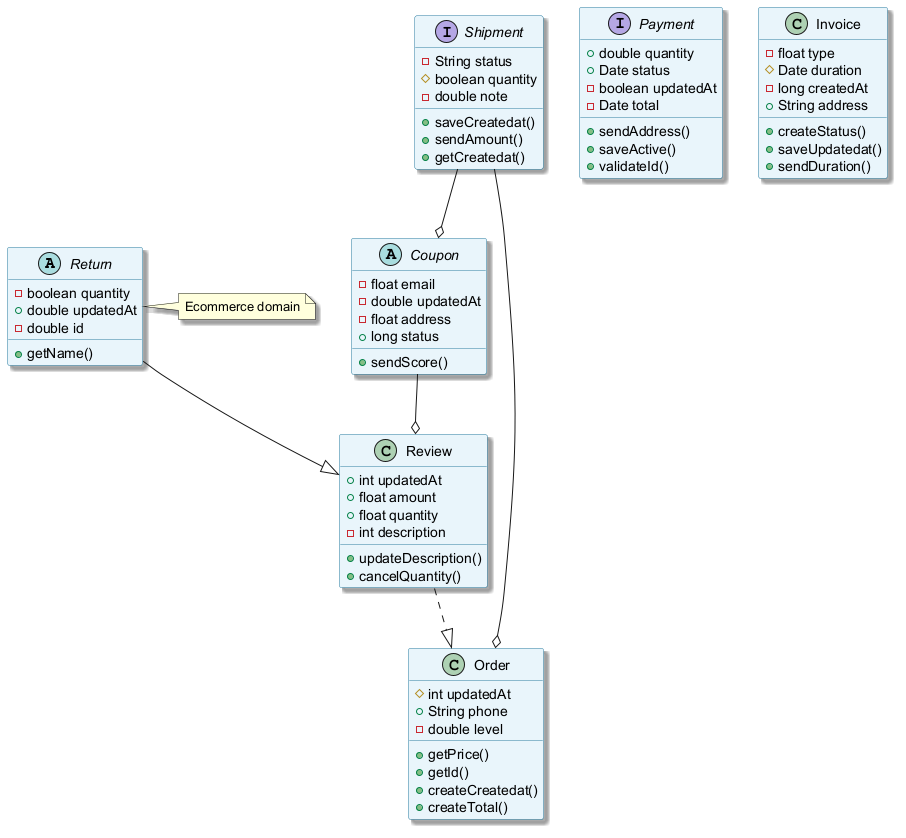

The diagram above was rendered by PlantUML. Its source (embedded in the PNG):
@startuml
skinparam backgroundColor #FFFFFF
skinparam classBackgroundColor #E8F4FA
skinparam classBorderColor #2C7DA0
skinparam shadowing true
abstract class Return {
  -boolean quantity
  +double updatedAt
  -double id
  +getName()
}
interface Payment {
  +double quantity
  +Date status
  -boolean updatedAt
  -Date total
  +sendAddress()
  +saveActive()
  +validateId()
}
class Review {
  +int updatedAt
  +float amount
  +float quantity
  -int description
  +updateDescription()
  +cancelQuantity()
}
abstract class Coupon {
  -float email
  -double updatedAt
  -float address
  +long status
  +sendScore()
}
class Order {
  #int updatedAt
  +String phone
  -double level
  +getPrice()
  +getId()
  +createCreatedat()
  +createTotal()
}
class Invoice {
  -float type
  #Date duration
  -long createdAt
  +String address
  +createStatus()
  +saveUpdatedat()
  +sendDuration()
}
interface Shipment {
  -String status
  #boolean quantity
  -double note
  +saveCreatedat()
  +sendAmount()
  +getCreatedat()
}
Review ..|> Order
Shipment --o Order
Shipment --o Coupon
Return --|> Review
Coupon --o Review
note right of Return : Ecommerce domain
@enduml